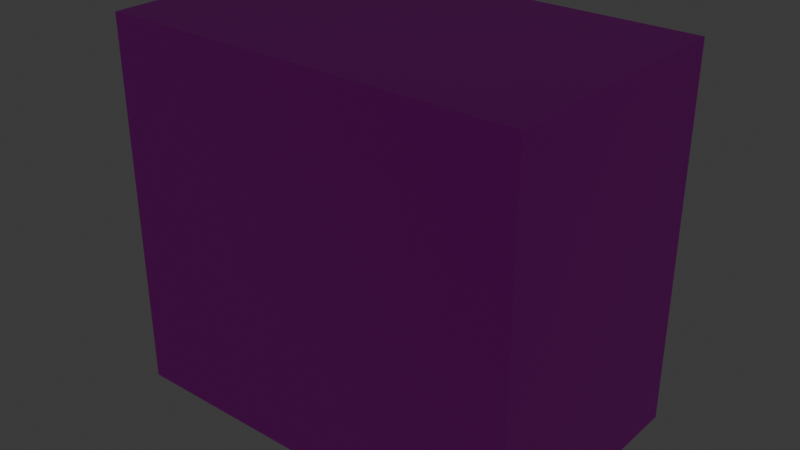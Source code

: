 # Source: test_room02.blend  (saved by Blender 4.0.36; exported with 4.5.12 LTS)
import bpy
from mathutils import Matrix  # noqa: F401  (used for matrix-valued properties, if any)

bpy.ops.wm.read_factory_settings(use_empty=True)
scene = bpy.context.scene
scene.name = 'Scene'

# ---- collections
col_collection = bpy.data.collections.new('Collection'); scene.collection.children.link(col_collection)

# ---- images (referenced by path relative to the original .blend; pixels are not part of the script)
import os
ASSET_DIR = os.environ.get("B2B_ASSET_DIR", "")  # directory of the original .blend (textures are referenced by path, not embedded)
HERE = os.path.dirname(os.path.abspath(__file__))  # packed textures are extracted next to this script under _unpacked/

def load_image(name, relpath, width, height, colorspace="sRGB"):
    """Load a texture the original file referenced (path relative to the .blend, or extracted next to this script)."""
    p = next((c for c in (os.path.join(HERE, relpath), os.path.join(ASSET_DIR, relpath)) if relpath and os.path.exists(c)), "")
    if p:
        img = bpy.data.images.load(p, check_existing=True)
        img.name = name
    else:  # same state as the original file: an image datablock whose file is absent (Cycles renders it pink)
        img = bpy.data.images.new(name, width, height)
        img.source = "FILE"
        img.filepath = "//" + (relpath or name)
    img.colorspace_settings.name = colorspace
    return img
img_room_texture = load_image('room_texture', 'room_texture.png', 1024, 1024, 'sRGB')
img_untitled = load_image('Untitled', 'cube_texture.png', 1024, 1024, 'sRGB')
img_test_note_texture_png = load_image('test_note_texture.png', 'test_note_texture.png', 1024, 1024, 'sRGB')

# ---- materials (node trees are filled in below, after node groups)
mat_material = bpy.data.materials.new('Material')
mat_material.alpha_threshold = 0.0
mat_material.use_transparent_shadow = False
mat_material.roughness = 0.5
mat_material.line_color = (0.0, 0.0, 0.0, 1.0)
mat_cube_texture = bpy.data.materials.new('cube_texture')
mat_cube_texture.use_transparent_shadow = False
mat_material_001 = bpy.data.materials.new('Material.001')
mat_material_001.use_transparent_shadow = False
mat_material_001.roughness = 0.5

# ---- material node trees
mat_material.use_nodes = True; mat_material.node_tree.nodes.clear()
_N = mat_material.node_tree.nodes; _L = mat_material.node_tree.links
n0 = _N.new('ShaderNodeOutputMaterial'); n0.name = 'Material Output'; n0.location = (200, 100)
n1 = _N.new('ShaderNodeBsdfPrincipled'); n1.name = 'Principled BSDF'; n1.location = (-200, 100)
n1.inputs[3].default_value = 1.45
n2 = _N.new('ShaderNodeTexImage'); n2.name = 'Image Texture'; n2.location = (-508, 121)
n2.image = img_room_texture
_L.new(n1.outputs[0], n0.inputs[0])
_L.new(n2.outputs[0], n1.inputs[0])
n0.is_active_output = True
mat_cube_texture.use_nodes = True; mat_cube_texture.node_tree.nodes.clear()
_N = mat_cube_texture.node_tree.nodes; _L = mat_cube_texture.node_tree.links
n0 = _N.new('ShaderNodeBsdfPrincipled'); n0.name = 'Principled BSDF'; n0.location = (-200, 100)
n1 = _N.new('ShaderNodeOutputMaterial'); n1.name = 'Material Output'; n1.location = (200, 100)
n2 = _N.new('ShaderNodeTexImage'); n2.name = 'Image Texture'; n2.location = (-627, 85)
n2.image = img_untitled
_L.new(n0.outputs[0], n1.inputs[0])
_L.new(n2.outputs[0], n0.inputs[0])
n1.is_active_output = True
mat_material_001.use_nodes = True; mat_material_001.node_tree.nodes.clear()
_N = mat_material_001.node_tree.nodes; _L = mat_material_001.node_tree.links
n0 = _N.new('ShaderNodeBsdfPrincipled'); n0.name = 'Principled BSDF'; n0.location = (0, 300)
n0.inputs[3].default_value = 1.45
n0.inputs[27].default_value = (0.0, 0.0, 0.0, 1.0)
n1 = _N.new('ShaderNodeOutputMaterial'); n1.name = 'Material Output'; n1.location = (280, 300)
n2 = _N.new('ShaderNodeTexImage'); n2.name = 'Image Texture'; n2.location = (-480, 300)
n2.image = img_test_note_texture_png
_L.new(n2.outputs[0], n0.inputs[0])
_L.new(n0.outputs[0], n1.inputs[0])
n1.is_active_output = True

# ---- world
world_world = bpy.data.worlds.new('World'); scene.world = world_world
world_world.use_nodes = True; world_world.node_tree.nodes.clear()
_N = world_world.node_tree.nodes; _L = world_world.node_tree.links
n0 = _N.new('ShaderNodeOutputWorld'); n0.name = 'World Output'; n0.location = (200, 100)
n1 = _N.new('ShaderNodeBackground'); n1.name = 'Background'; n1.location = (-200, 100)
n1.inputs[0].default_value = (0.05088, 0.05088, 0.05088, 1.0)
_L.new(n1.outputs[0], n0.inputs[0])
n0.is_active_output = True
world_world.color = (0.05088, 0.05088, 0.05088)
world_world.use_sun_shadow = False
world_world.sun_shadow_jitter_overblur = 0.0

# ---- lights
light_point = bpy.data.lights.new('Point', 'POINT')
light_point.transmission_factor = 0.0
light_point.shadow_maximum_resolution = 0.006
light_point.use_absolute_resolution = True

# ---- meshes
me_cube = bpy.data.meshes.new('Cube')
me_cube.from_pydata([(8.614, -5.301, 7.697), (8.614, -5.301, -7.697), (-0.6836, 5.301, 1.134), (-0.6836, 5.301, -3.596), (-8.614, -5.301, 7.697), (-8.614, -5.301, -7.697), (-6.226, 5.301, 1.134), (-6.226, 5.301, -3.596), (-8.614, 5.301, -7.697), (-8.614, 5.301, 7.697), (8.614, 5.301, 7.697), (8.614, 5.301, -7.697)], [], [(0, 4, 9, 10), (8, 9, 4, 5), (5, 1, 11, 8), (1, 0, 10, 11), (5, 4, 0, 1), (7, 6, 9, 8), (2, 3, 11, 10), (6, 2, 10, 9), (3, 7, 8, 11)])
_uv = me_cube.uv_layers.new(name='UVMap')
_uv.uv.foreach_set('vector', [0.3333, 2.517e-08, 0.3333, 0.3333, 1.457e-08, 0.3333, 3.974e-08, 3e-15, 0.6667, 0.3333, 0.3333, 0.3333, 0.3333, 5.298e-09, 0.6667, 3.046e-08, 0.6667, 0.3333, 0.6667, 0.6667, 0.3333, 0.6667, 0.3333, 0.3333, 0.3333, 1.0, 3.975e-09, 1.0, 2.914e-08, 0.6667, 0.3333, 0.6667, 0.6667, 1.0, 0.3333, 1.0, 0.3333, 0.6667, 0.6667, 0.6667, 0.2822, 0.379, 0.05114, 0.379, 3.444e-08, 0.3333, 0.3333, 0.3333, 0.05114, 0.621, 0.2822, 0.621, 0.3333, 0.6667, 9.273e-09, 0.6667, 0.05114, 0.379, 0.05114, 0.621, 9.273e-09, 0.6667, 3.444e-08, 0.3333, 0.2822, 0.621, 0.2822, 0.379, 0.3333, 0.3333, 0.3333, 0.6667])
me_cube.materials.append(mat_material)
me_cube.use_mirror_vertex_groups = False
me_cube.update()
me_cube_001 = bpy.data.meshes.new('Cube.001')
me_cube_001.from_pydata([(-0.4253, -0.4253, -0.4253), (-0.4253, -0.4253, 0.4253), (-0.4253, 0.4253, -0.4253), (-0.4253, 0.4253, 0.4253), (0.4253, -0.4253, -0.4253), (0.4253, -0.4253, 0.4253), (0.4253, 0.4253, -0.4253), (0.4253, 0.4253, 0.4253)], [], [(0, 1, 3, 2), (2, 3, 7, 6), (6, 7, 5, 4), (4, 5, 1, 0), (2, 6, 4, 0), (7, 3, 1, 5)])
_uv = me_cube_001.uv_layers.new(name='UVMap')
_uv.uv.foreach_set('vector', [0.3333, 0.3333, 1.457e-08, 0.3333, 3.974e-08, 3e-15, 0.3333, 2.517e-08, 0.3333, 0.6667, 9.273e-09, 0.6667, 3.444e-08, 0.3333, 0.3333, 0.3333, 0.6667, 0.3333, 0.3333, 0.3333, 0.3333, 5.298e-09, 0.6667, 3.046e-08, 0.6667, 0.6667, 0.3333, 0.6667, 0.3333, 0.3333, 0.6667, 0.3333, 0.3333, 0.6667, 0.3333, 1.0, 3.975e-09, 1.0, 2.914e-08, 0.6667, 0.6667, 0.6667, 0.6667, 1.0, 0.3333, 1.0, 0.3333, 0.6667])
me_cube_001.materials.append(mat_cube_texture)
me_cube_001.update()
me_cube_002 = bpy.data.meshes.new('Cube.002')
me_cube_002.from_pydata([(6.152, -3.786, 5.498), (6.152, -3.786, -5.498), (6.152, 3.786, 5.498), (6.152, 3.786, -5.498), (-6.152, -3.786, 5.498), (-6.152, -3.786, -5.498), (-6.152, 3.786, 5.498), (-6.152, 3.786, -5.498)], [], [(0, 4, 6, 2), (3, 2, 6, 7), (7, 6, 4, 5), (5, 1, 3, 7), (1, 0, 2, 3), (5, 4, 0, 1)])
_uv = me_cube_002.uv_layers.new(name='UVMap')
_uv.uv.foreach_set('vector', [0.3333, 2.517e-08, 0.3333, 0.3333, 1.457e-08, 0.3333, 3.974e-08, 3e-15, 0.3333, 0.6667, 9.273e-09, 0.6667, 3.444e-08, 0.3333, 0.3333, 0.3333, 0.6667, 0.3333, 0.3333, 0.3333, 0.3333, 5.298e-09, 0.6667, 3.046e-08, 0.6667, 0.3333, 0.6667, 0.6667, 0.3333, 0.6667, 0.3333, 0.3333, 0.3333, 1.0, 3.975e-09, 1.0, 2.914e-08, 0.6667, 0.3333, 0.6667, 0.6667, 1.0, 0.3333, 1.0, 0.3333, 0.6667, 0.6667, 0.6667])
me_cube_002.use_mirror_vertex_groups = False
me_cube_002.update()
me_cube_003 = bpy.data.meshes.new('Cube.003')
me_cube_003.from_pydata([(-0.7153, -1.658, -5.27), (-0.7153, -1.658, 5.27), (-0.7153, 1.658, -5.27), (-0.7153, 1.658, 5.27), (0.7153, -1.658, -5.27), (0.7153, -1.658, 5.27), (0.7153, 1.658, -5.27), (0.7153, 1.658, 5.27)], [], [(0, 1, 3, 2), (2, 3, 7, 6), (6, 7, 5, 4), (4, 5, 1, 0), (2, 6, 4, 0), (7, 3, 1, 5)])
_uv = me_cube_003.uv_layers.new(name='UVMap')
_uv.uv.foreach_set('vector', [0.375, 0.0, 0.625, 0.0, 0.625, 0.25, 0.375, 0.25, 0.375, 0.25, 0.625, 0.25, 0.625, 0.5, 0.375, 0.5, 0.375, 0.5, 0.625, 0.5, 0.625, 0.75, 0.375, 0.75, 0.375, 0.75, 0.625, 0.75, 0.625, 1.0, 0.375, 1.0, 0.125, 0.5, 0.375, 0.5, 0.375, 0.75, 0.125, 0.75, 0.625, 0.5, 0.875, 0.5, 0.875, 0.75, 0.625, 0.75])
me_cube_003.update()
me_cube_004 = bpy.data.meshes.new('Cube.004')
me_cube_004.from_pydata([(-1.0, -1.0, -1.0), (-1.0, -1.0, 1.0), (-1.0, 1.0, -1.0), (-1.0, 1.0, 1.0), (1.0, -1.0, -1.0), (1.0, -1.0, 1.0), (1.0, 1.0, -1.0), (1.0, 1.0, 1.0)], [], [(0, 1, 3, 2), (2, 3, 7, 6), (6, 7, 5, 4), (4, 5, 1, 0), (2, 6, 4, 0), (7, 3, 1, 5)])
_uv = me_cube_004.uv_layers.new(name='UVMap')
_uv.uv.foreach_set('vector', [0.375, 0.0, 0.625, 0.0, 0.625, 0.25, 0.375, 0.25, 0.375, 0.25, 0.625, 0.25, 0.625, 0.5, 0.375, 0.5, 0.375, 0.5, 0.625, 0.5, 0.625, 0.75, 0.375, 0.75, 0.375, 0.75, 0.625, 0.75, 0.625, 1.0, 0.375, 1.0, 0.125, 0.5, 0.375, 0.5, 0.375, 0.75, 0.125, 0.75, 0.625, 0.5, 0.875, 0.5, 0.875, 0.75, 0.625, 0.75])
me_cube_004.update()
me_test_note = bpy.data.meshes.new('test_note')
me_test_note.from_pydata([(0.1965, 0.1958, -0.2304), (0.194, 0.1937, -0.2342), (0.3036, -0.1668, -0.09999), (0.3011, -0.1689, -0.1038), (-0.3011, 0.1689, 0.1038), (-0.3036, 0.1668, 0.09999), (-0.194, -0.1937, 0.2342), (-0.1965, -0.1958, 0.2304)], [], [(4, 2, 0), (2, 7, 3), (6, 5, 7), (1, 7, 5), (0, 3, 1), (4, 1, 5), (4, 6, 2), (2, 6, 7), (6, 4, 5), (1, 3, 7), (0, 2, 3), (4, 0, 1)])
_uv = me_test_note.uv_layers.new(name='UVMap')
_uv.uv.foreach_set('vector', [0.3331, 0.0002, 0.0002, 0.3331, 0.0002, 0.0002, 0.3331, 0.3335, 0.0002, 0.6665, 0.0002, 0.3335, 0.6669, 0.0002, 0.9998, 0.3331, 0.6669, 0.3331, 0.6665, 0.3331, 0.3335, 0.0002, 0.6665, 0.0002, 0.6665, 0.3335, 0.3335, 0.6665, 0.3335, 0.3335, 0.6669, 0.3335, 0.9998, 0.6665, 0.6669, 0.6665, 0.3331, 0.0002, 0.3331, 0.3331, 0.0002, 0.3331, 0.3331, 0.3335, 0.3331, 0.6665, 0.0002, 0.6665, 0.6669, 0.0002, 0.9998, 0.0002, 0.9998, 0.3331, 0.6665, 0.3331, 0.3335, 0.3331, 0.3335, 0.0002, 0.6665, 0.3335, 0.6665, 0.6665, 0.3335, 0.6665, 0.6669, 0.3335, 0.9998, 0.3335, 0.9998, 0.6665])
me_test_note.materials.append(mat_material_001)
me_test_note.update()
me_test_note.normals_split_custom_set([tuple(v) for v in zip(*[iter([0.4904, 0.4195, 0.7639, 0.4904, 0.4195, 0.7639, 0.4904, 0.4195, 0.7639, 0.2678, -0.9067, 0.3259, 0.2678, -0.9067, 0.3259, 0.2678, -0.9067, 0.3259, -0.8293, -0.04479, 0.5569, -0.8293, -0.04479, 0.5569, -0.8293, -0.04479, 0.5569, -0.4904, -0.4195, -0.7639, -0.4904, -0.4195, -0.7639, -0.4904, -0.4195, -0.7639, 0.8293, 0.04479, -0.5569, 0.8293, 0.04479, -0.5569, 0.8293, 0.04479, -0.5569, -0.2678, 0.9067, -0.3259, -0.2678, 0.9067, -0.3259, -0.2678, 0.9067, -0.3259, 0.4904, 0.4195, 0.7639, 0.4904, 0.4195, 0.7639, 0.4904, 0.4195, 0.7639, 0.2678, -0.9067, 0.3259, 0.2678, -0.9067, 0.3259, 0.2678, -0.9067, 0.3259, -0.8293, -0.04479, 0.5569, -0.8293, -0.04479, 0.5569, -0.8293, -0.04479, 0.5569, -0.4904, -0.4195, -0.7639, -0.4904, -0.4195, -0.7639, -0.4904, -0.4195, -0.7639, 0.8293, 0.04479, -0.5569, 0.8293, 0.04479, -0.5569, 0.8293, 0.04479, -0.5569, -0.2678, 0.9067, -0.3259, -0.2678, 0.9067, -0.3259, -0.2678, 0.9067, -0.3259])] * 3)])

# ---- objects
ob_room_walls = bpy.data.objects.new('room_walls', me_cube)
ob_cube_prop = bpy.data.objects.new('cube_prop', me_cube_001)
ob_cam01_pos = bpy.data.objects.new('Cam01_Pos', None)
ob_playerspawn = bpy.data.objects.new('PlayerSpawn', None)
ob_cam01_target = bpy.data.objects.new('Cam01_Target', None)
ob_cam01_zone = bpy.data.objects.new('Cam01_Zone', me_cube_002)
ob_door_01 = bpy.data.objects.new('Door_01', me_cube_003)
ob_interact_testnote = bpy.data.objects.new('Interact_TestNote', me_cube_004)
ob_light_storm = bpy.data.objects.new('Light_Storm', light_point)
ob_light_storm_target = bpy.data.objects.new('Light_Storm_Target', None)
ob_prop_testnote = bpy.data.objects.new('Prop_TestNote', me_test_note)

# ---- transforms, parenting, visibility, modifiers, constraints
ob_room_walls.location = (1.758, 0.07134, 8.035)
ob_room_walls.lock_rotations_4d = False
ob_room_walls.empty_display_type = 'ARROWS'
ob_room_walls.lineart.crease_threshold = 0.0
ob_cube_prop.location = (-4.033, -0.6815, 0.7637)
ob_cam01_pos.location = (2.259, 1.288, 10.26)
ob_cam01_pos.empty_display_size = 2.271
_c = ob_cam01_pos.constraints.new('TRACK_TO'); _c.name = 'Track To'
_c.target = ob_cam01_target
ob_playerspawn.location = (4.888, 1.116, 6.006)
ob_playerspawn.empty_display_size = 0.5886
ob_cam01_target.location = (-3.205, -0.5739, 2.593)
ob_cam01_target.empty_display_size = 0.8697
ob_cam01_zone.location = (-0.3857, -0.03621, 5.836)
ob_cam01_zone.lock_rotations_4d = False
ob_cam01_zone.empty_display_type = 'ARROWS'
ob_cam01_zone.lineart.crease_threshold = 0.0
ob_door_01.location = (9.628, -0.173, 5.654)
ob_interact_testnote.location = (-0.358, -0.06828, 6.381)
ob_light_storm.location = (-2.228, 7.328, 6.44)
ob_light_storm_target.location = (-2.11, -0.06828, 1.142)
ob_prop_testnote.location = (0.0, 0.0, 6.733)

# ---- collection membership
col_collection.objects.link(ob_room_walls)
col_collection.objects.link(ob_cube_prop)
col_collection.objects.link(ob_cam01_pos)
col_collection.objects.link(ob_playerspawn)
col_collection.objects.link(ob_cam01_target)
col_collection.objects.link(ob_cam01_zone)
col_collection.objects.link(ob_door_01)
col_collection.objects.link(ob_interact_testnote)
col_collection.objects.link(ob_light_storm)
col_collection.objects.link(ob_light_storm_target)
col_collection.objects.link(ob_prop_testnote)

# ---- scene / render settings (as saved in the file)
scene.frame_start = 1; scene.frame_end = 250; scene.frame_set(1)
scene.render.engine = 'BLENDER_EEVEE_NEXT'
scene.cycles.sampling_pattern = 'TABULATED_SOBOL'
bpy.context.view_layer.update()

# ---- added for rendering (the .blend has no active camera): camera
cam_auto = bpy.data.cameras.new('AutoCamera')
cam_auto.lens = 50.0
cam_auto.sensor_width = 36.0
cam_auto.clip_end = 1000.0
ob_auto_camera = bpy.data.objects.new('AutoCamera', cam_auto)
scene.collection.objects.link(ob_auto_camera)
ob_auto_camera.location = (25.2765, -28.1509, 26.8501)
ob_auto_camera.rotation_euler = (1.09748, -7.21219e-08, 0.694738)
scene.camera = ob_auto_camera
bpy.context.view_layer.update()
